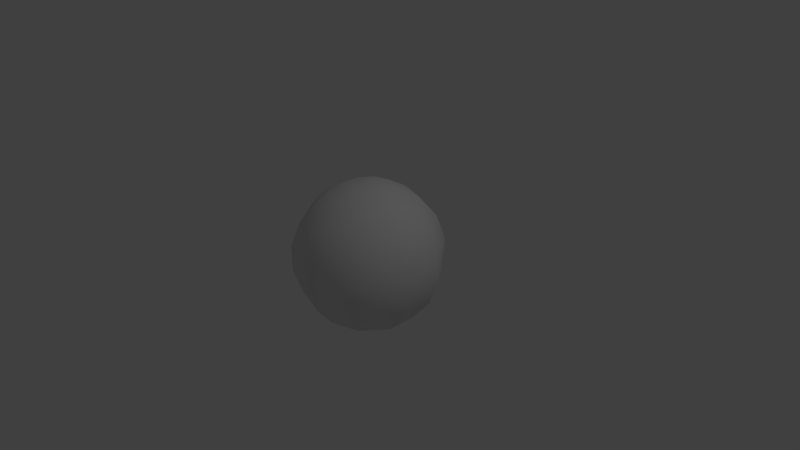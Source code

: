 # Source: planet.blend  (saved by Blender 2.79.0; exported with 4.5.12 LTS)
import bpy
from mathutils import Matrix  # noqa: F401  (used for matrix-valued properties, if any)

bpy.ops.wm.read_factory_settings(use_empty=True)
scene = bpy.context.scene
scene.name = 'Scene'

# ---- collections
col_collection_1 = bpy.data.collections.new('Collection 1'); scene.collection.children.link(col_collection_1)

# ---- materials (node trees are filled in below, after node groups)
mat_material_001 = bpy.data.materials.new('Material.001')
mat_material_001.alpha_threshold = 0.0
mat_material_001.use_transparent_shadow = False
mat_material_001.roughness = 0.5

# ---- material node trees

# ---- world
world_world = bpy.data.worlds.new('World'); scene.world = world_world
world_world.color = (0.05088, 0.05088, 0.05088)
world_world.use_sun_shadow = False
world_world.sun_shadow_jitter_overblur = 0.0
world_world.cycles.sampling_method = 'MANUAL'

# ---- cameras
cam_camera = bpy.data.cameras.new('Camera')
cam_camera.clip_end = 100.0
cam_camera.lens = 35.0
cam_camera.sensor_width = 32.0
cam_camera.sensor_height = 18.0
cam_camera.ortho_scale = 7.314
cam_camera.dof.focus_distance = 0.0
cam_camera.dof.aperture_fstop = 128.0

# ---- lights
light_lamp = bpy.data.lights.new('Lamp', 'POINT')
light_lamp.transmission_factor = 0.0
light_lamp.cutoff_distance = 30.0
light_lamp.energy = 100.0
light_lamp.shadow_buffer_clip_start = 1.001
light_lamp.shadow_soft_size = 0.1
light_lamp.shadow_maximum_resolution = 0.006
light_lamp.use_absolute_resolution = True

# ---- meshes
me_sphere = bpy.data.meshes.new('Sphere')
me_sphere.from_pydata([(0.0, 0.866, -0.5), (0.0, 0.6428, -0.766), (0.0, 0.342, -0.9397), (0.201, 0.2767, 0.9397), (0.3778, 0.52, 0.766), (0.509, 0.7006, 0.5), (0.5789, 0.7967, 0.1736), (0.5789, 0.7967, -0.1736), (0.509, 0.7006, -0.5), (0.3778, 0.52, -0.766), (0.201, 0.2767, -0.9397), (-1.436e-07, 1.043e-07, 1.0), (0.3253, 0.1057, 0.9397), (0.6113, 0.1986, 0.766), (0.8236, 0.2676, 0.5), (0.9366, 0.3043, 0.1736), (0.9366, 0.3043, -0.1736), (0.8236, 0.2676, -0.5), (0.6113, 0.1986, -0.766), (0.3253, 0.1057, -0.9397), (0.3253, -0.1057, 0.9397), (0.6113, -0.1986, 0.766), (0.8236, -0.2676, 0.5), (0.9366, -0.3043, 0.1736), (0.9366, -0.3043, -0.1736), (0.8236, -0.2676, -0.5), (0.6113, -0.1986, -0.766), (0.3253, -0.1057, -0.9397), (0.201, -0.2767, 0.9397), (0.3778, -0.52, 0.766), (0.509, -0.7006, 0.5), (0.5789, -0.7967, 0.1736), (0.5789, -0.7967, -0.1736), (0.509, -0.7006, -0.5), (0.3778, -0.52, -0.766), (0.201, -0.2767, -0.9397), (3.046e-08, -0.342, 0.9397), (6.539e-10, -0.6428, 0.766), (3.046e-08, -0.866, 0.5), (-2.915e-08, -0.9848, 0.1736), (6.026e-08, -0.9848, -0.1736), (-5.895e-08, -0.866, -0.5), (6.539e-10, -0.6428, -0.766), (4.536e-08, -0.342, -0.9397), (-0.201, -0.2767, 0.9397), (-0.3778, -0.52, 0.766), (-0.509, -0.7006, 0.5), (-0.5789, -0.7967, 0.1736), (-0.5789, -0.7967, -0.1736), (-0.509, -0.7006, -0.5), (-0.3778, -0.52, -0.766), (-0.201, -0.2767, -0.9397), (-0.3253, -0.1057, 0.9397), (-0.6113, -0.1986, 0.766), (-0.8236, -0.2676, 0.5), (-0.9366, -0.3043, 0.1736), (-0.9366, -0.3043, -0.1736), (-0.8236, -0.2676, -0.5), (-0.6113, -0.1986, -0.766), (-0.3253, -0.1057, -0.9397), (-0.3253, 0.1057, 0.9397), (-0.6113, 0.1986, 0.766), (-0.8236, 0.2676, 0.5), (-0.9366, 0.3043, 0.1736), (-0.9366, 0.3043, -0.1736), (-0.8236, 0.2676, -0.5), (-0.6113, 0.1986, -0.766), (-0.3253, 0.1057, -0.9397), (-0.201, 0.2767, 0.9397), (-0.3778, 0.52, 0.766), (-0.509, 0.7006, 0.5), (-0.5789, 0.7967, 0.1736), (-0.5789, 0.7967, -0.1736), (-0.509, 0.7006, -0.5), (-0.3778, 0.52, -0.766), (-0.201, 0.2767, -0.9397), (-7.385e-08, 0.342, 0.9397), (-2.915e-08, 0.6428, 0.766), (-2.915e-08, 0.866, 0.5), (-5.895e-08, 0.9848, 0.1736), (-1.782e-07, 0.9848, -0.1736), (0.0, 1.51e-07, -1.0)], [], [(76, 11, 3), (2, 1, 9, 10), (80, 79, 6, 7), (77, 76, 3, 4), (81, 2, 10), (0, 80, 7, 8), (78, 77, 4, 5), (1, 0, 8, 9), (79, 78, 5, 6), (81, 10, 19), (8, 7, 16, 17), (5, 4, 13, 14), (9, 8, 17, 18), (6, 5, 14, 15), (3, 11, 12), (10, 9, 18, 19), (7, 6, 15, 16), (4, 3, 12, 13), (18, 17, 25, 26), (15, 14, 22, 23), (12, 11, 20), (19, 18, 26, 27), (16, 15, 23, 24), (13, 12, 20, 21), (81, 19, 27), (17, 16, 24, 25), (14, 13, 21, 22), (24, 23, 31, 32), (21, 20, 28, 29), (81, 27, 35), (25, 24, 32, 33), (22, 21, 29, 30), (26, 25, 33, 34), (23, 22, 30, 31), (20, 11, 28), (27, 26, 34, 35), (30, 29, 37, 38), (34, 33, 41, 42), (31, 30, 38, 39), (28, 11, 36), (35, 34, 42, 43), (32, 31, 39, 40), (29, 28, 36, 37), (81, 35, 43), (33, 32, 40, 41), (36, 11, 44), (43, 42, 50, 51), (40, 39, 47, 48), (37, 36, 44, 45), (81, 43, 51), (41, 40, 48, 49), (38, 37, 45, 46), (42, 41, 49, 50), (39, 38, 46, 47), (49, 48, 56, 57), (46, 45, 53, 54), (50, 49, 57, 58), (47, 46, 54, 55), (44, 11, 52), (51, 50, 58, 59), (48, 47, 55, 56), (45, 44, 52, 53), (81, 51, 59), (55, 54, 62, 63), (52, 11, 60), (59, 58, 66, 67), (56, 55, 63, 64), (53, 52, 60, 61), (81, 59, 67), (57, 56, 64, 65), (54, 53, 61, 62), (58, 57, 65, 66), (61, 60, 68, 69), (81, 67, 75), (65, 64, 72, 73), (62, 61, 69, 70), (66, 65, 73, 74), (63, 62, 70, 71), (60, 11, 68), (67, 66, 74, 75), (64, 63, 71, 72), (74, 73, 0, 1), (71, 70, 78, 79), (68, 11, 76), (75, 74, 1, 2), (72, 71, 79, 80), (69, 68, 76, 77), (81, 75, 2), (73, 72, 80, 0), (70, 69, 77, 78)])
me_sphere.polygons.foreach_set('use_smooth', [True] * 90)
_uv = me_sphere.uv_layers.new(name='UVMap')
_uv.uv.foreach_set('vector', [0.5309, 0.9254, 0.5309, 0.8408, 0.5807, 0.9092, 0.1515, 0.9254, 0.1515, 0.9998, 0.2449, 0.9694, 0.2012, 0.9092, 0.2327, 0.5381, 0.1468, 0.5381, 0.1468, 0.6813, 0.2327, 0.6813, 0.5309, 0.9998, 0.5309, 0.9254, 0.5807, 0.9092, 0.6244, 0.9694, 0.1515, 0.8408, 0.1515, 0.9254, 0.2012, 0.9092, 0.3134, 0.5381, 0.2327, 0.5381, 0.2327, 0.6813, 0.3134, 0.664, 0.06603, 0.5381, 0.0002053, 0.5381, 0.0002053, 0.6316, 0.06603, 0.664, 0.3793, 0.5381, 0.3134, 0.5381, 0.3134, 0.664, 0.3793, 0.6316, 0.1468, 0.5381, 0.06603, 0.5381, 0.06603, 0.664, 0.1468, 0.6813, 0.1515, 0.8408, 0.2012, 0.9092, 0.2319, 0.8669, 0.6929, 0.3707, 0.6122, 0.3945, 0.6122, 0.2726, 0.6929, 0.2635, 0.4455, 0.3707, 0.3797, 0.326, 0.3797, 0.2465, 0.4455, 0.2635, 0.7588, 0.326, 0.6929, 0.3707, 0.6929, 0.2635, 0.7588, 0.2465, 0.5263, 0.3945, 0.4455, 0.3707, 0.4455, 0.2635, 0.5263, 0.2726, 0.5807, 0.9092, 0.5309, 0.8408, 0.6114, 0.8669, 0.2012, 0.9092, 0.2449, 0.9694, 0.3027, 0.8899, 0.2319, 0.8669, 0.6122, 0.3945, 0.5263, 0.3945, 0.5263, 0.2726, 0.6122, 0.2726, 0.6244, 0.9694, 0.5807, 0.9092, 0.6114, 0.8669, 0.6822, 0.8899, 0.7588, 0.2465, 0.6929, 0.2635, 0.6929, 0.1311, 0.7588, 0.1482, 0.5263, 0.2726, 0.4455, 0.2635, 0.4455, 0.1311, 0.5263, 0.122, 0.6114, 0.8669, 0.5309, 0.8408, 0.6114, 0.8146, 0.2319, 0.8669, 0.3027, 0.8899, 0.3027, 0.7916, 0.2319, 0.8146, 0.6122, 0.2726, 0.5263, 0.2726, 0.5263, 0.122, 0.6122, 0.122, 0.6822, 0.8899, 0.6114, 0.8669, 0.6114, 0.8146, 0.6822, 0.7916, 0.1515, 0.8408, 0.2319, 0.8669, 0.2319, 0.8146, 0.6929, 0.2635, 0.6122, 0.2726, 0.6122, 0.122, 0.6929, 0.1311, 0.4455, 0.2635, 0.3797, 0.2465, 0.3797, 0.1482, 0.4455, 0.1311, 0.6122, 0.122, 0.5263, 0.122, 0.5263, 0.0002053, 0.6122, 0.0002053, 0.6822, 0.7916, 0.6114, 0.8146, 0.5807, 0.7723, 0.6244, 0.7121, 0.1515, 0.8408, 0.2319, 0.8146, 0.2012, 0.7723, 0.6929, 0.1311, 0.6122, 0.122, 0.6122, 0.0002053, 0.6929, 0.02398, 0.4455, 0.1311, 0.3797, 0.1482, 0.3797, 0.06867, 0.4455, 0.02398, 0.7588, 0.1482, 0.6929, 0.1311, 0.6929, 0.02398, 0.7588, 0.06867, 0.5263, 0.122, 0.4455, 0.1311, 0.4455, 0.02398, 0.5263, 0.0002053, 0.6114, 0.8146, 0.5309, 0.8408, 0.5807, 0.7723, 0.2319, 0.8146, 0.3027, 0.7916, 0.2449, 0.7121, 0.2012, 0.7723, 0.4455, 0.664, 0.3797, 0.6316, 0.3797, 0.5381, 0.4455, 0.5381, 0.7588, 0.6316, 0.6929, 0.664, 0.6929, 0.5381, 0.7588, 0.5381, 0.5263, 0.6813, 0.4455, 0.664, 0.4455, 0.5381, 0.5263, 0.5381, 0.5807, 0.7723, 0.5309, 0.8408, 0.5309, 0.7561, 0.2012, 0.7723, 0.2449, 0.7121, 0.1515, 0.6817, 0.1515, 0.7561, 0.6122, 0.6813, 0.5263, 0.6813, 0.5263, 0.5381, 0.6122, 0.5381, 0.6244, 0.7121, 0.5807, 0.7723, 0.5309, 0.7561, 0.5309, 0.6817, 0.1515, 0.8408, 0.2012, 0.7723, 0.1515, 0.7561, 0.6929, 0.664, 0.6122, 0.6813, 0.6122, 0.5381, 0.6929, 0.5381, 0.5309, 0.7561, 0.5309, 0.8408, 0.4812, 0.7723, 0.1515, 0.7561, 0.1515, 0.6817, 0.05798, 0.7121, 0.1017, 0.7723, 0.6122, 0.5381, 0.5263, 0.5381, 0.5263, 0.3949, 0.6122, 0.3949, 0.5309, 0.6817, 0.5309, 0.7561, 0.4812, 0.7723, 0.4375, 0.7121, 0.1515, 0.8408, 0.1515, 0.7561, 0.1017, 0.7723, 0.6929, 0.5381, 0.6122, 0.5381, 0.6122, 0.3949, 0.6929, 0.4121, 0.4455, 0.5381, 0.3797, 0.5381, 0.3797, 0.4446, 0.4455, 0.4121, 0.7588, 0.5381, 0.6929, 0.5381, 0.6929, 0.4121, 0.7588, 0.4446, 0.5263, 0.5381, 0.4455, 0.5381, 0.4455, 0.4121, 0.5263, 0.3949, 0.3134, 0.02398, 0.2327, 0.0002053, 0.2327, 0.122, 0.3134, 0.1311, 0.06603, 0.02398, 0.0002053, 0.06867, 0.0002053, 0.1482, 0.06603, 0.1311, 0.3793, 0.06867, 0.3134, 0.02398, 0.3134, 0.1311, 0.3793, 0.1482, 0.1468, 0.0002053, 0.06603, 0.02398, 0.06603, 0.1311, 0.1468, 0.122, 0.4812, 0.7723, 0.5309, 0.8408, 0.4505, 0.8146, 0.1017, 0.7723, 0.05798, 0.7121, 0.0002053, 0.7916, 0.07098, 0.8146, 0.2327, 0.0002053, 0.1468, 0.0002053, 0.1468, 0.122, 0.2327, 0.122, 0.4375, 0.7121, 0.4812, 0.7723, 0.4505, 0.8146, 0.3797, 0.7916, 0.1515, 0.8408, 0.1017, 0.7723, 0.07098, 0.8146, 0.1468, 0.122, 0.06603, 0.1311, 0.06603, 0.2635, 0.1468, 0.2726, 0.4505, 0.8146, 0.5309, 0.8408, 0.4505, 0.8669, 0.07098, 0.8146, 0.0002053, 0.7916, 0.0002053, 0.8899, 0.07098, 0.8669, 0.2327, 0.122, 0.1468, 0.122, 0.1468, 0.2726, 0.2327, 0.2726, 0.3797, 0.7916, 0.4505, 0.8146, 0.4505, 0.8669, 0.3797, 0.8899, 0.1515, 0.8408, 0.07098, 0.8146, 0.07098, 0.8669, 0.3134, 0.1311, 0.2327, 0.122, 0.2327, 0.2726, 0.3134, 0.2635, 0.06603, 0.1311, 0.0002053, 0.1482, 0.0002053, 0.2465, 0.06603, 0.2635, 0.3793, 0.1482, 0.3134, 0.1311, 0.3134, 0.2635, 0.3793, 0.2465, 0.3797, 0.8899, 0.4505, 0.8669, 0.4812, 0.9092, 0.4375, 0.9694, 0.1515, 0.8408, 0.07098, 0.8669, 0.1017, 0.9092, 0.3134, 0.2635, 0.2327, 0.2726, 0.2327, 0.3945, 0.3134, 0.3707, 0.06603, 0.2635, 0.0002053, 0.2465, 0.0002053, 0.326, 0.06603, 0.3707, 0.3793, 0.2465, 0.3134, 0.2635, 0.3134, 0.3707, 0.3793, 0.326, 0.1468, 0.2726, 0.06603, 0.2635, 0.06603, 0.3707, 0.1468, 0.3945, 0.4505, 0.8669, 0.5309, 0.8408, 0.4812, 0.9092, 0.07098, 0.8669, 0.0002053, 0.8899, 0.05798, 0.9694, 0.1017, 0.9092, 0.2327, 0.2726, 0.1468, 0.2726, 0.1468, 0.3945, 0.2327, 0.3945, 0.3793, 0.4446, 0.3134, 0.4121, 0.3134, 0.5381, 0.3793, 0.5381, 0.1468, 0.3949, 0.06603, 0.4121, 0.06603, 0.5381, 0.1468, 0.5381, 0.4812, 0.9092, 0.5309, 0.8408, 0.5309, 0.9254, 0.1017, 0.9092, 0.05798, 0.9694, 0.1515, 0.9998, 0.1515, 0.9254, 0.2327, 0.3949, 0.1468, 0.3949, 0.1468, 0.5381, 0.2327, 0.5381, 0.4375, 0.9694, 0.4812, 0.9092, 0.5309, 0.9254, 0.5309, 0.9998, 0.1515, 0.8408, 0.1017, 0.9092, 0.1515, 0.9254, 0.3134, 0.4121, 0.2327, 0.3949, 0.2327, 0.5381, 0.3134, 0.5381, 0.06603, 0.4121, 0.0002053, 0.4446, 0.0002053, 0.5381, 0.06603, 0.5381])
me_sphere.materials.append(mat_material_001)
me_sphere.use_remesh_preserve_volume = False
me_sphere.use_remesh_preserve_attributes = False
me_sphere.use_mirror_vertex_groups = False
me_sphere.update()

# ---- objects
ob_sphere = bpy.data.objects.new('Sphere', me_sphere)
ob_lamp = bpy.data.objects.new('Lamp', light_lamp)
ob_camera = bpy.data.objects.new('Camera', cam_camera)

# ---- transforms, parenting, visibility, modifiers, constraints
ob_sphere.location = (0.0, 0.0, 0.0)
ob_sphere.lineart.crease_threshold = 0.0
ob_lamp.location = (4.076, 1.005, 5.904)
ob_lamp.rotation_euler = (0.6503, 0.05522, 1.866)
ob_lamp.lock_rotations_4d = False
ob_lamp.empty_display_type = 'ARROWS'
ob_lamp.color = (0.0, 0.0, 0.0, 0.0)
ob_lamp.lineart.crease_threshold = 0.0
ob_camera.location = (7.481, -6.508, 5.344)
ob_camera.rotation_euler = (1.109, 0.0, 0.8149)
ob_camera.lock_rotations_4d = False
ob_camera.empty_display_type = 'ARROWS'
ob_camera.color = (0.0, 0.0, 0.0, 0.0)
ob_camera.display_type = 'WIRE'
ob_camera.lineart.crease_threshold = 0.0

# ---- collection membership
col_collection_1.objects.link(ob_sphere)
col_collection_1.objects.link(ob_lamp)
col_collection_1.objects.link(ob_camera)

# ---- scene / render settings (as saved in the file)
scene.camera = ob_camera
scene.frame_start = 1; scene.frame_end = 250; scene.frame_set(1)
scene.render.engine = 'BLENDER_EEVEE_NEXT'
scene.render.resolution_percentage = 50
scene.render.dither_intensity = 0.0
scene.cycles.use_denoising = False
scene.cycles.samples = 128
scene.cycles.sampling_pattern = 'TABULATED_SOBOL'
scene.cycles.use_adaptive_sampling = False
scene.cycles.use_light_tree = False
scene.cycles.blur_glossy = 0.0
scene.cycles.sample_clamp_indirect = 0.0
scene.view_settings.view_transform = 'Standard'
bpy.context.view_layer.update()
